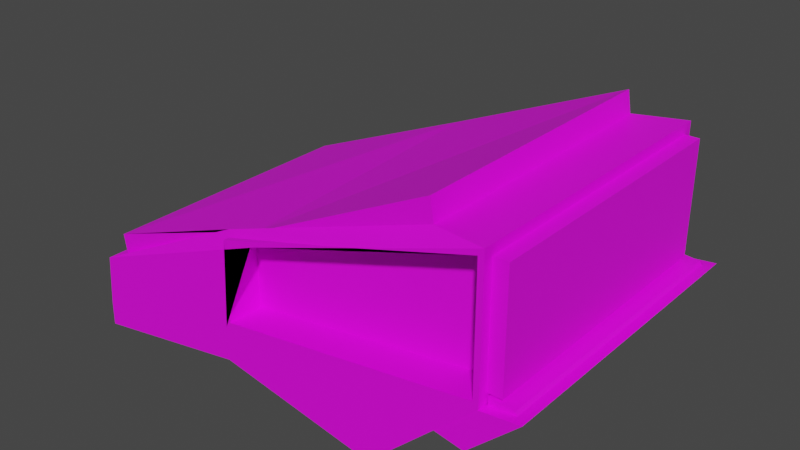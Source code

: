 # Source: Base.blend  (saved by Blender 2.93.20; exported with 4.5.12 LTS)
import bpy
from mathutils import Matrix  # noqa: F401  (used for matrix-valued properties, if any)

bpy.ops.wm.read_factory_settings(use_empty=True)
scene = bpy.context.scene
scene.name = 'Scene'

# ---- collections
col_collection = bpy.data.collections.new('Collection'); scene.collection.children.link(col_collection)

# ---- images (referenced by path relative to the original .blend; pixels are not part of the script)
import os
ASSET_DIR = os.environ.get("B2B_ASSET_DIR", "")  # directory of the original .blend (textures are referenced by path, not embedded)
HERE = os.path.dirname(os.path.abspath(__file__))  # packed textures are extracted next to this script under _unpacked/

def load_image(name, relpath, width, height, colorspace="sRGB"):
    """Load a texture the original file referenced (path relative to the .blend, or extracted next to this script)."""
    p = next((c for c in (os.path.join(HERE, relpath), os.path.join(ASSET_DIR, relpath)) if relpath and os.path.exists(c)), "")
    if p:
        img = bpy.data.images.load(p, check_existing=True)
        img.name = name
    else:  # same state as the original file: an image datablock whose file is absent (Cycles renders it pink)
        img = bpy.data.images.new(name, width, height)
        img.source = "FILE"
        img.filepath = "//" + (relpath or name)
    img.colorspace_settings.name = colorspace
    return img
img_electric = load_image('Electric', 'Electric.png', 1024, 1024, 'sRGB')

# ---- materials (node trees are filled in below, after node groups)
mat_material = bpy.data.materials.new('Material')
mat_material.use_transparent_shadow = False

# ---- material node trees
mat_material.use_nodes = True; mat_material.node_tree.nodes.clear()
_N = mat_material.node_tree.nodes; _L = mat_material.node_tree.links
n0 = _N.new('ShaderNodeBsdfPrincipled'); n0.name = 'Principled BSDF'; n0.location = (10, 300)
n0.distribution = 'GGX'
n0.subsurface_method = 'BURLEY'
n0.inputs[3].default_value = 1.45
n0.inputs[27].default_value = (0.0, 0.0, 0.0, 1.0)
n0.inputs[28].default_value = 1.0
n1 = _N.new('ShaderNodeOutputMaterial'); n1.name = 'Material Output'; n1.location = (300, 300)
n2 = _N.new('ShaderNodeTexImage'); n2.name = 'Image Texture'; n2.location = (-280, 280)
n2.image = img_electric
_L.new(n0.outputs[0], n1.inputs[0])
_L.new(n2.outputs[0], n0.inputs[0])
n1.is_active_output = True

# ---- world
world_world = bpy.data.worlds.new('World'); scene.world = world_world
world_world.use_nodes = True; world_world.node_tree.nodes.clear()
_N = world_world.node_tree.nodes; _L = world_world.node_tree.links
n0 = _N.new('ShaderNodeOutputWorld'); n0.name = 'World Output'; n0.location = (300, 300)
n1 = _N.new('ShaderNodeBackground'); n1.name = 'Background'; n1.location = (10, 300)
n1.inputs[0].default_value = (0.05088, 0.05088, 0.05088, 1.0)
_L.new(n1.outputs[0], n0.inputs[0])
n0.is_active_output = True
world_world.color = (0.05088, 0.05088, 0.05088)
world_world.use_sun_shadow = False
world_world.sun_shadow_jitter_overblur = 0.0

# ---- meshes
me_cube = bpy.data.meshes.new('Cube')
me_cube.from_pydata([(-1.185, -1.05, -0.6845), (-1.038, -0.9723, -0.1245), (-1.185, 1.05, -0.6845), (-1.038, 0.9723, -0.1245), (1.149, -1.05, -0.6767), (1.547, -0.9723, 0.9536), (1.149, 1.05, -0.6767), (1.547, 0.9723, 0.9536), (-1.143, -1.05, -0.1465), (-1.143, 1.05, -0.1465), (1.912, 0.9827, 0.9079), (1.912, -0.9827, 0.9079), (0.004765, 1.05, -0.4728), (0.06368, 1.05, 0.3719), (0.004765, -1.05, -0.4728), (0.04283, -1.05, 0.3875), (0.004579, 0.9723, 0.4159), (0.004579, -0.9723, 0.4159), (-1.18, -1.05, -0.5125), (-1.18, 1.05, -0.5125), (1.912, 0.9827, 0.1163), (1.912, -0.9827, 0.1163), (0.04283, -1.05, -0.1872), (0.06368, 1.05, -0.1631), (1.853, 1.05, 0.8969), (1.874, -1.05, 0.9248), (1.853, 1.05, 0.09944), (1.874, -1.05, 0.08142), (1.912, -1.05, 0.9756), (0.2723, -1.05, 0.416), (1.912, -1.05, 0.04854), (0.004765, -1.05, -0.2313), (0.2723, 1.05, 0.416), (1.912, 1.05, 0.9756), (1.912, 1.05, 0.04854), (0.004765, 1.05, -0.2313), (1.888, -1.042, 0.03174), (2.123, -0.9797, 0.02931), (1.888, 1.111, 0.03174), (2.123, 1.049, 0.02931), (1.537, -1.042, -0.2157), (1.873, -0.9797, -0.2313), (1.537, 1.111, -0.2157), (1.873, 1.049, -0.2313), (2.174, -1.042, 0.0651), (2.174, 1.111, 0.0651), (1.823, 1.111, -0.2671), (1.823, -1.042, -0.2671), (2.088, -0.9797, 0.07938), (2.088, 1.049, 0.07938), (1.838, -0.9797, -0.1924), (1.885, 1.049, -0.2091), (1.922, -0.9797, 0.09458), (1.922, 1.049, 0.09458), (1.917, -0.9797, -0.04175), (1.917, 1.049, -0.04175), (0.04283, -0.7978, 0.3875), (0.04283, -0.7978, -0.1872), (1.874, -0.7978, 0.9248), (1.874, -0.7978, 0.08142), (0.06368, 0.5943, 0.3719), (0.06368, 0.5943, -0.1631), (1.853, 0.5943, 0.8969), (1.853, 0.5943, 0.09944), (0.06368, 0.7215, 0.3719), (0.06368, 0.7215, -0.1631), (1.853, 0.7215, 0.8969), (1.853, 0.7215, 0.09944), (2.012, 0.9827, 0.9079), (2.012, -0.9827, 0.9079), (2.012, 0.9827, 0.1163), (2.012, -0.9827, 0.1163), (-1.062, -0.9723, 0.02697), (-1.062, 0.9723, 0.02697), (1.523, -0.9723, 1.105), (1.523, 0.9723, 1.105), (0.2475, 0.9723, 0.5674), (0.2475, -0.9723, 0.4805)], [], [(18, 8, 9, 19), (23, 13, 60, 61), (11, 21, 71, 69), (31, 29, 8, 18), (12, 6, 4, 14), (16, 3, 73, 76), (1, 3, 9, 8), (16, 7, 33, 32), (7, 5, 28, 33), (17, 1, 8, 29), (5, 17, 29, 28), (3, 16, 32, 9), (1, 17, 77, 72), (2, 12, 14, 0), (15, 22, 57, 56), (19, 9, 32, 35), (2, 19, 35, 12), (4, 30, 31, 14), (14, 31, 18, 0), (6, 34, 30, 4), (12, 35, 34, 6), (0, 18, 19, 2), (11, 10, 33, 28), (10, 20, 34, 33), (21, 11, 28, 30), (20, 21, 30, 34), (15, 25, 28, 29), (25, 27, 30, 28), (22, 15, 29, 31), (27, 22, 31, 30), (24, 13, 32, 33), (26, 24, 33, 34), (13, 23, 35, 32), (23, 26, 34, 35), (36, 44, 45, 38), (38, 45, 46, 42), (42, 46, 47, 40), (40, 47, 44, 36), (38, 42, 40, 36), (43, 39, 49, 51), (37, 39, 45, 44), (39, 43, 46, 45), (43, 41, 47, 46), (41, 37, 44, 47), (50, 51, 55, 54), (41, 43, 51, 50), (39, 37, 48, 49), (37, 41, 50, 48), (55, 53, 52, 54), (49, 48, 52, 53), (48, 50, 54, 52), (51, 49, 53, 55), (59, 58, 56, 57), (25, 15, 56, 58), (22, 27, 59, 57), (27, 25, 58, 59), (63, 61, 65, 67), (13, 24, 62, 60), (26, 23, 61, 63), (24, 26, 63, 62), (65, 64, 66, 67), (62, 63, 67, 66), (61, 60, 64, 65), (60, 62, 66, 64), (70, 68, 69, 71), (10, 11, 69, 68), (21, 20, 70, 71), (20, 10, 68, 70), (76, 73, 72, 77), (75, 76, 77, 74), (7, 16, 76, 75), (17, 5, 74, 77), (5, 7, 75, 74), (3, 1, 72, 73)])
_uv = me_cube.uv_layers.new(name='UVMap')
_uv.uv.foreach_set('vector', [0.05522, 0.06072, 0.04184, 0.06083, 0.1782, 0.03657, 0.1698, 0.04678, 0.1355, 0.4145, 0.1099, 0.4104, 0.08242, 0.3686, 0.163, 0.3662, 0.1584, 0.832, 0.1018, 0.8355, 0.0932, 0.8281, 0.1655, 0.8212, 0.07548, 0.1475, 0.05173, 0.1874, 0.04184, 0.06083, 0.05522, 0.06072, 0.1819, 0.1068, 0.1888, 0.1528, 0.1214, 0.1857, 0.08656, 0.136, 0.3372, 0.138, 0.3265, 0.07654, 0.3344, 0.08437, 0.3418, 0.1534, 0.04036, 0.06135, 0.179, 0.0346, 0.1782, 0.03657, 0.04184, 0.06083, 0.2342, 0.1003, 0.2342, 0.2072, 0.2279, 0.2069, 0.232, 0.1176, 0.2342, 0.2072, 0.1413, 0.268, 0.1462, 0.2668, 0.2279, 0.2069, 0.03477, 0.1731, 0.04036, 0.06135, 0.04184, 0.06083, 0.05173, 0.1874, 0.1413, 0.268, 0.03477, 0.1731, 0.05173, 0.1874, 0.1462, 0.2668, 0.179, 0.0346, 0.2342, 0.1003, 0.232, 0.1176, 0.1782, 0.03657, 0.434, 0.07725, 0.4303, 0.1445, 0.4298, 0.1612, 0.4262, 0.08694, 0.168, 0.04822, 0.1819, 0.1068, 0.08656, 0.136, 0.05818, 0.05616, 0.1123, 0.7175, 0.1486, 0.7218, 0.169, 0.7427, 0.09751, 0.7446, 0.1698, 0.04678, 0.1782, 0.03657, 0.232, 0.1176, 0.1959, 0.1065, 0.168, 0.04822, 0.1698, 0.04678, 0.1959, 0.1065, 0.1819, 0.1068, 0.1214, 0.1857, 0.143, 0.2345, 0.07548, 0.1475, 0.08656, 0.136, 0.08656, 0.136, 0.07548, 0.1475, 0.05522, 0.06072, 0.05818, 0.05616, 0.1888, 0.1528, 0.2062, 0.1868, 0.143, 0.2345, 0.1214, 0.1857, 0.1819, 0.1068, 0.1959, 0.1065, 0.2062, 0.1868, 0.1888, 0.1528, 0.05818, 0.05616, 0.05522, 0.06072, 0.1698, 0.04678, 0.168, 0.04822, 0.1557, 0.2657, 0.2239, 0.2104, 0.2279, 0.2069, 0.1462, 0.2668, 0.2239, 0.2104, 0.2042, 0.1902, 0.2062, 0.1868, 0.2279, 0.2069, 0.1486, 0.2484, 0.1557, 0.2657, 0.1462, 0.2668, 0.143, 0.2345, 0.2042, 0.1902, 0.1486, 0.2484, 0.143, 0.2345, 0.2062, 0.1868, 0.05674, 0.1834, 0.1364, 0.2646, 0.1462, 0.2668, 0.05173, 0.1874, 0.1364, 0.2646, 0.148, 0.2301, 0.143, 0.2345, 0.1462, 0.2668, 0.07577, 0.1533, 0.05674, 0.1834, 0.05173, 0.1874, 0.07548, 0.1475, 0.148, 0.2301, 0.07577, 0.1533, 0.07548, 0.1475, 0.143, 0.2345, 0.2295, 0.1994, 0.2264, 0.1168, 0.232, 0.1176, 0.2279, 0.2069, 0.2038, 0.1875, 0.2295, 0.1994, 0.2279, 0.2069, 0.2062, 0.1868, 0.2264, 0.1168, 0.2007, 0.111, 0.1959, 0.1065, 0.232, 0.1176, 0.2007, 0.111, 0.2038, 0.1875, 0.2062, 0.1868, 0.1959, 0.1065, 0.8984, 0.04095, 0.922, 0.04095, 0.922, 0.2172, 0.8984, 0.2172, 0.921, 0.3218, 0.904, 0.3531, 0.8954, 0.2937, 0.921, 0.2684, 0.9581, 0.6591, 0.9221, 0.6591, 0.9221, 0.3918, 0.9581, 0.3918, 0.5231, 0.7223, 0.4975, 0.697, 0.5061, 0.6376, 0.5231, 0.669, 0.4901, 0.5407, 0.4901, 0.4873, 0.7574, 0.4873, 0.7574, 0.5407, 0.7355, 0.1132, 0.7836, 0.2506, 0.7963, 0.3985, 0.7336, 0.1203, 0.8571, 0.6494, 0.8571, 0.4505, 0.8632, 0.4443, 0.8632, 0.6556, 0.8571, 0.4505, 0.8217, 0.4504, 0.8156, 0.4442, 0.8632, 0.4443, 0.8217, 0.4504, 0.8217, 0.6493, 0.8156, 0.6555, 0.8156, 0.4442, 0.8217, 0.6493, 0.8571, 0.6494, 0.8632, 0.6556, 0.8156, 0.6555, 0.7592, 0.9376, 0.5057, 0.9371, 0.5154, 0.9147, 0.7527, 0.9148, 0.7358, 0.02919, 0.7355, 0.1132, 0.7336, 0.1203, 0.7331, 0.02003, 0.7836, 0.2506, 0.7857, 0.03207, 0.7963, 0.02394, 0.7963, 0.3985, 0.7857, 0.03207, 0.7358, 0.02919, 0.7331, 0.02003, 0.7963, 0.02394, 0.9757, 0.6437, 0.9588, 0.6437, 0.9588, 0.3918, 0.9757, 0.3918, 0.5049, 0.8769, 0.7592, 0.876, 0.7427, 0.8997, 0.5241, 0.8956, 0.7592, 0.876, 0.7592, 0.9376, 0.7527, 0.9148, 0.7427, 0.8997, 0.5057, 0.9371, 0.5049, 0.8769, 0.5241, 0.8956, 0.5154, 0.9147, 0.694, 0.8231, 0.5904, 0.8383, 0.6234, 0.6037, 0.694, 0.5933, 0.1022, 0.616, 0.1123, 0.7175, 0.09751, 0.7446, 0.07982, 0.5966, 0.1486, 0.7218, 0.1514, 0.6217, 0.169, 0.5969, 0.169, 0.7427, 0.1514, 0.6217, 0.1022, 0.616, 0.07982, 0.5966, 0.169, 0.5969, 0.6505, 0.3362, 0.6544, 0.1407, 0.6704, 0.1154, 0.6704, 0.3534, 0.1099, 0.4104, 0.0924, 0.4802, 0.05848, 0.5244, 0.08242, 0.3686, 0.1291, 0.4859, 0.1355, 0.4145, 0.163, 0.3662, 0.163, 0.5233, 0.0924, 0.4802, 0.1291, 0.4859, 0.163, 0.5233, 0.05848, 0.5244, 0.9328, 0.9626, 0.8573, 0.9653, 0.8349, 0.7238, 0.9328, 0.7381, 0.5548, 0.3401, 0.6505, 0.3362, 0.6704, 0.3534, 0.5362, 0.3638, 0.6544, 0.1407, 0.5848, 0.1439, 0.5668, 0.125, 0.6704, 0.1154, 0.5848, 0.1439, 0.5548, 0.3401, 0.5362, 0.3638, 0.5668, 0.125, 0.2679, 0.8459, 0.2679, 0.7845, 0.4202, 0.7845, 0.4202, 0.8459, 0.1569, 0.9538, 0.1584, 0.832, 0.1655, 0.8212, 0.1655, 0.9612, 0.1018, 0.8355, 0.1003, 0.9573, 0.0932, 0.9681, 0.0932, 0.8281, 0.1003, 0.9573, 0.1569, 0.9538, 0.1655, 0.9612, 0.0932, 0.9681, 0.2898, 0.5073, 0.2897, 0.4077, 0.4264, 0.4075, 0.4266, 0.5049, 0.2897, 0.6046, 0.2898, 0.5073, 0.4266, 0.5049, 0.4264, 0.6047, 0.3457, 0.2247, 0.3372, 0.138, 0.3418, 0.1534, 0.3533, 0.2167, 0.4303, 0.1445, 0.434, 0.2305, 0.4264, 0.224, 0.4298, 0.1612, 0.434, 0.2305, 0.3457, 0.2247, 0.3533, 0.2167, 0.4264, 0.224, 0.3265, 0.07654, 0.434, 0.07725, 0.4262, 0.08694, 0.3344, 0.08437])
me_cube.materials.append(mat_material)
me_cube.use_remesh_fix_poles = True
me_cube.use_remesh_preserve_attributes = False
me_cube.update()

# ---- objects
ob_cube = bpy.data.objects.new('Cube', me_cube)

# ---- transforms, parenting, visibility, modifiers, constraints
ob_cube.location = (0.2418, -0.6794, 0.8786)

# ---- collection membership
col_collection.objects.link(ob_cube)

# ---- scene / render settings (as saved in the file)
scene.frame_start = 1; scene.frame_end = 250; scene.frame_set(202)
scene.render.engine = 'BLENDER_EEVEE_NEXT'
scene.cycles.use_denoising = False
scene.cycles.samples = 128
scene.cycles.sampling_pattern = 'TABULATED_SOBOL'
scene.cycles.use_adaptive_sampling = False
scene.cycles.use_light_tree = False
scene.view_settings.view_transform = 'Filmic'
bpy.context.view_layer.update()

# ---- added for rendering (the .blend has no active camera and no usable light): camera, sun
cam_auto = bpy.data.cameras.new('AutoCamera')
cam_auto.lens = 50.0
cam_auto.sensor_width = 36.0
cam_auto.clip_end = 1000.0
ob_auto_camera = bpy.data.objects.new('AutoCamera', cam_auto)
scene.collection.objects.link(ob_auto_camera)
ob_auto_camera.location = (4.78598, -5.50833, 4.32846)
ob_auto_camera.rotation_euler = (1.09748, -7.21219e-08, 0.694738)
scene.camera = ob_auto_camera
light_auto_sun = bpy.data.lights.new('AutoSun', 'SUN')
light_auto_sun.energy = 3.0
light_auto_sun.angle = 0.0523599
ob_auto_sun = bpy.data.objects.new('AutoSun', light_auto_sun)
scene.collection.objects.link(ob_auto_sun)
ob_auto_sun.rotation_euler = (0.872665, 0.174533, 0.523599)
bpy.context.view_layer.update()
